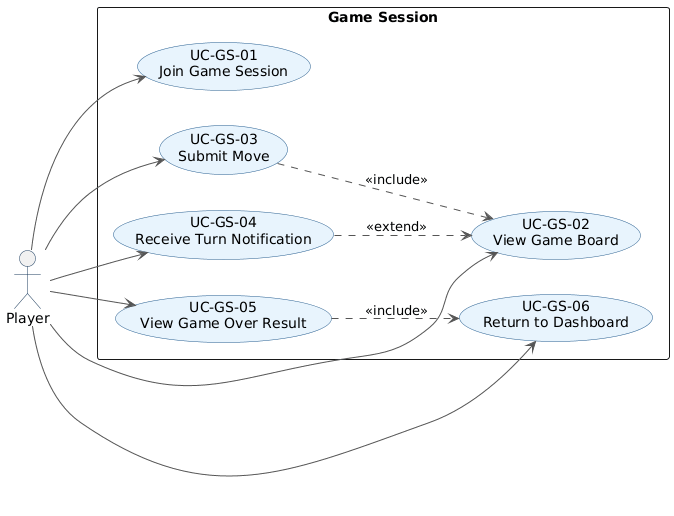

The diagram above was rendered by PlantUML. Its source (embedded in the PNG):
@startuml
left to right direction
skinparam packageStyle rectangle
skinparam ActorBorderColor #1a3a5c
skinparam UsecaseBorderColor #2a5f8f
skinparam UsecaseBackgroundColor #e8f4fd
skinparam ArrowColor #555555

actor Player

rectangle "Game Session" {
    usecase "UC-GS-01\nJoin Game Session"        as JoinSession
    usecase "UC-GS-02\nView Game Board"          as ViewBoard
    usecase "UC-GS-03\nSubmit Move"              as SubmitMove
    usecase "UC-GS-04\nReceive Turn Notification" as TurnNotify
    usecase "UC-GS-05\nView Game Over Result"    as ViewResult
    usecase "UC-GS-06\nReturn to Dashboard"      as ReturnDash
}

Player --> JoinSession
Player --> ViewBoard
Player --> SubmitMove
Player --> TurnNotify
Player --> ViewResult
Player --> ReturnDash

SubmitMove ..> ViewBoard  : <<include>>
ViewResult ..> ReturnDash : <<include>>
TurnNotify ..> ViewBoard  : <<extend>>
@enduml